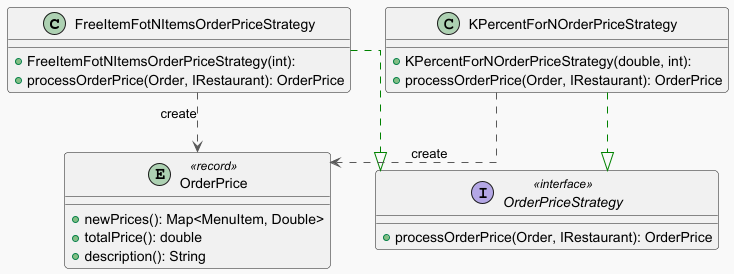

The diagram above was rendered by PlantUML. Its source (embedded in the PNG):
@startuml
!theme mars
top to bottom direction
skinparam linetype ortho

class FreeItemFotNItemsOrderPriceStrategy {
  + FreeItemFotNItemsOrderPriceStrategy(int):
  + processOrderPrice(Order, IRestaurant): OrderPrice
}
class KPercentForNOrderPriceStrategy {
  + KPercentForNOrderPriceStrategy(double, int):
  + processOrderPrice(Order, IRestaurant): OrderPrice
}
entity OrderPrice << record >> {
  + newPrices(): Map<MenuItem, Double>
  + totalPrice(): double
  + description(): String
}
interface OrderPriceStrategy << interface >> {
  + processOrderPrice(Order, IRestaurant): OrderPrice
}

FreeItemFotNItemsOrderPriceStrategy  -[#595959,dashed]->  OrderPrice                          : "«create»"
FreeItemFotNItemsOrderPriceStrategy  -[#008200,dashed]-^  OrderPriceStrategy
KPercentForNOrderPriceStrategy       -[#595959,dashed]->  OrderPrice                          : "«create»"
KPercentForNOrderPriceStrategy       -[#008200,dashed]-^  OrderPriceStrategy
@enduml